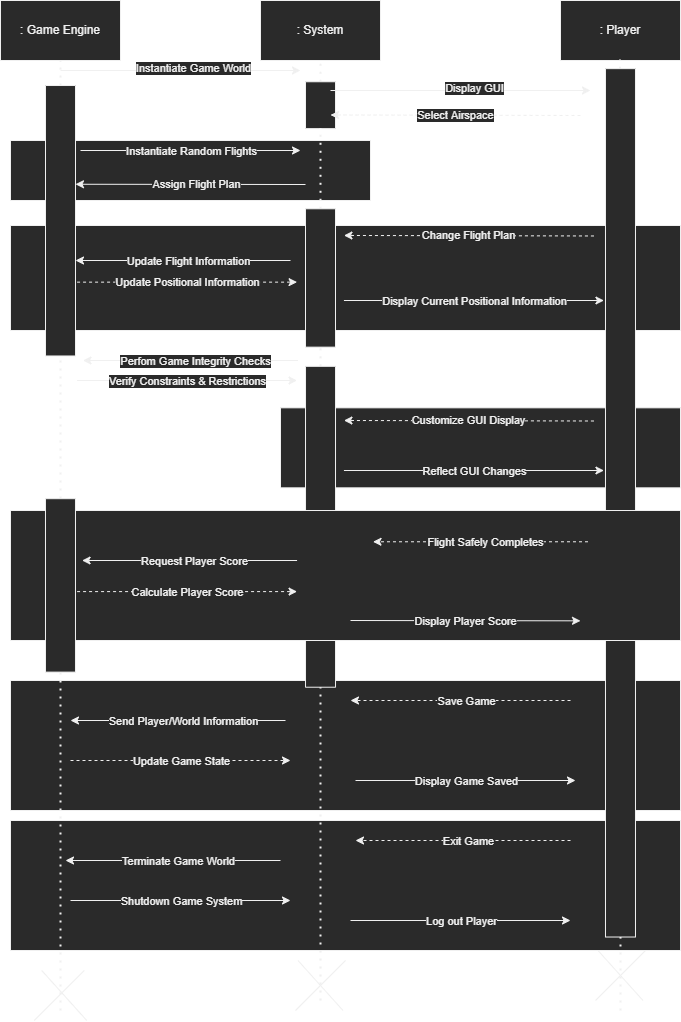

The diagram above was exported from draw.io. Its source (the exported page's mxGraphModel, read from the mxfile embedded in the PNG):
<mxGraphModel dx="1422" dy="865" grid="1" gridSize="10" guides="1" tooltips="1" connect="1" arrows="1" fold="1" page="1" pageScale="1" pageWidth="850" pageHeight="1100" math="0" shadow="0">
  <root>
    <mxCell id="0" />
    <mxCell id="1" parent="0" />
    <mxCell id="ND3lu3xIZb1R_iP7KFav-82" value="" style="rounded=0;whiteSpace=wrap;html=1;" vertex="1" parent="1">
      <mxGeometry x="80" y="860" width="670" height="130" as="geometry" />
    </mxCell>
    <mxCell id="ND3lu3xIZb1R_iP7KFav-81" value="" style="rounded=0;whiteSpace=wrap;html=1;" vertex="1" parent="1">
      <mxGeometry x="80" y="720" width="670" height="130" as="geometry" />
    </mxCell>
    <mxCell id="ND3lu3xIZb1R_iP7KFav-58" value="" style="endArrow=none;dashed=1;html=1;dashPattern=1 3;strokeWidth=2;rounded=0;" edge="1" parent="1">
      <mxGeometry width="50" height="50" relative="1" as="geometry">
        <mxPoint x="390" y="1040" as="sourcePoint" />
        <mxPoint x="390.01037939538037" y="724.9849999999999" as="targetPoint" />
      </mxGeometry>
    </mxCell>
    <mxCell id="ND3lu3xIZb1R_iP7KFav-49" value="" style="endArrow=none;dashed=1;html=1;dashPattern=1 3;strokeWidth=2;rounded=0;startArrow=none;" edge="1" parent="1" target="ND3lu3xIZb1R_iP7KFav-48">
      <mxGeometry width="50" height="50" relative="1" as="geometry">
        <mxPoint x="390.01242709382973" y="551.355" as="sourcePoint" />
        <mxPoint x="390.00392765238416" y="386.635" as="targetPoint" />
      </mxGeometry>
    </mxCell>
    <mxCell id="ND3lu3xIZb1R_iP7KFav-46" value="" style="rounded=0;whiteSpace=wrap;html=1;" vertex="1" parent="1">
      <mxGeometry x="350" y="447.33" width="400" height="80" as="geometry" />
    </mxCell>
    <mxCell id="ND3lu3xIZb1R_iP7KFav-38" value="" style="rounded=0;whiteSpace=wrap;html=1;" vertex="1" parent="1">
      <mxGeometry x="80" y="265" width="670" height="105" as="geometry" />
    </mxCell>
    <mxCell id="ND3lu3xIZb1R_iP7KFav-1" value=": Game Engine" style="rounded=0;whiteSpace=wrap;html=1;" vertex="1" parent="1">
      <mxGeometry x="70" y="40" width="120" height="60" as="geometry" />
    </mxCell>
    <mxCell id="ND3lu3xIZb1R_iP7KFav-2" value=": System" style="rounded=0;whiteSpace=wrap;html=1;" vertex="1" parent="1">
      <mxGeometry x="330" y="40" width="120" height="60" as="geometry" />
    </mxCell>
    <mxCell id="ND3lu3xIZb1R_iP7KFav-3" value=": Player" style="rounded=0;whiteSpace=wrap;html=1;" vertex="1" parent="1">
      <mxGeometry x="630" y="40" width="120" height="60" as="geometry" />
    </mxCell>
    <mxCell id="ND3lu3xIZb1R_iP7KFav-4" value="" style="endArrow=none;dashed=1;html=1;dashPattern=1 3;strokeWidth=2;rounded=0;entryX=0.5;entryY=1;entryDx=0;entryDy=0;startArrow=none;" edge="1" parent="1" source="ND3lu3xIZb1R_iP7KFav-7" target="ND3lu3xIZb1R_iP7KFav-1">
      <mxGeometry width="50" height="50" relative="1" as="geometry">
        <mxPoint x="130" y="530" as="sourcePoint" />
        <mxPoint x="150" y="180" as="targetPoint" />
      </mxGeometry>
    </mxCell>
    <mxCell id="ND3lu3xIZb1R_iP7KFav-5" value="" style="endArrow=none;html=1;rounded=0;" edge="1" parent="1">
      <mxGeometry width="50" height="50" relative="1" as="geometry">
        <mxPoint x="103.74" y="1060" as="sourcePoint" />
        <mxPoint x="153.74" y="1010" as="targetPoint" />
      </mxGeometry>
    </mxCell>
    <mxCell id="ND3lu3xIZb1R_iP7KFav-6" value="" style="endArrow=none;html=1;rounded=0;" edge="1" parent="1">
      <mxGeometry width="50" height="50" relative="1" as="geometry">
        <mxPoint x="111.24" y="1010" as="sourcePoint" />
        <mxPoint x="156.24" y="1060" as="targetPoint" />
      </mxGeometry>
    </mxCell>
    <mxCell id="ND3lu3xIZb1R_iP7KFav-15" value="" style="rounded=0;whiteSpace=wrap;html=1;" vertex="1" parent="1">
      <mxGeometry x="80" y="180" width="360" height="60" as="geometry" />
    </mxCell>
    <mxCell id="ND3lu3xIZb1R_iP7KFav-7" value="" style="rounded=0;whiteSpace=wrap;html=1;rotation=90;" vertex="1" parent="1">
      <mxGeometry x="-5.23" y="245.24" width="270.46" height="30" as="geometry" />
    </mxCell>
    <mxCell id="ND3lu3xIZb1R_iP7KFav-9" value="" style="endArrow=none;dashed=1;html=1;dashPattern=1 3;strokeWidth=2;rounded=0;" edge="1" parent="1" target="ND3lu3xIZb1R_iP7KFav-7">
      <mxGeometry width="50" height="50" relative="1" as="geometry">
        <mxPoint x="130" y="1050" as="sourcePoint" />
        <mxPoint x="130" y="100" as="targetPoint" />
      </mxGeometry>
    </mxCell>
    <mxCell id="ND3lu3xIZb1R_iP7KFav-10" value="" style="endArrow=classic;html=1;rounded=0;" edge="1" parent="1">
      <mxGeometry width="50" height="50" relative="1" as="geometry">
        <mxPoint x="150" y="190" as="sourcePoint" />
        <mxPoint x="370" y="190" as="targetPoint" />
      </mxGeometry>
    </mxCell>
    <mxCell id="ND3lu3xIZb1R_iP7KFav-22" value="Instantiate Random Flights" style="edgeLabel;html=1;align=center;verticalAlign=middle;resizable=0;points=[];" vertex="1" connectable="0" parent="ND3lu3xIZb1R_iP7KFav-10">
      <mxGeometry x="-0.1333" y="-1" relative="1" as="geometry">
        <mxPoint x="15" y="-1" as="offset" />
      </mxGeometry>
    </mxCell>
    <mxCell id="ND3lu3xIZb1R_iP7KFav-11" value="" style="endArrow=none;dashed=1;html=1;dashPattern=1 3;strokeWidth=2;rounded=0;startArrow=none;" edge="1" parent="1" source="ND3lu3xIZb1R_iP7KFav-12">
      <mxGeometry width="50" height="50" relative="1" as="geometry">
        <mxPoint x="390" y="640" as="sourcePoint" />
        <mxPoint x="390" y="100" as="targetPoint" />
      </mxGeometry>
    </mxCell>
    <mxCell id="ND3lu3xIZb1R_iP7KFav-12" value="" style="rounded=0;whiteSpace=wrap;html=1;rotation=90;" vertex="1" parent="1">
      <mxGeometry x="366.57" y="129.69" width="46.87" height="30" as="geometry" />
    </mxCell>
    <mxCell id="ND3lu3xIZb1R_iP7KFav-13" value="" style="endArrow=none;dashed=1;html=1;dashPattern=1 3;strokeWidth=2;rounded=0;startArrow=none;" edge="1" parent="1" source="ND3lu3xIZb1R_iP7KFav-36" target="ND3lu3xIZb1R_iP7KFav-12">
      <mxGeometry width="50" height="50" relative="1" as="geometry">
        <mxPoint x="390" y="640" as="sourcePoint" />
        <mxPoint x="390" y="100" as="targetPoint" />
      </mxGeometry>
    </mxCell>
    <mxCell id="ND3lu3xIZb1R_iP7KFav-16" value="" style="endArrow=classic;html=1;rounded=0;" edge="1" parent="1">
      <mxGeometry width="50" height="50" relative="1" as="geometry">
        <mxPoint x="400" y="130" as="sourcePoint" />
        <mxPoint x="660" y="130" as="targetPoint" />
      </mxGeometry>
    </mxCell>
    <mxCell id="ND3lu3xIZb1R_iP7KFav-17" value="Display GUI" style="edgeLabel;html=1;align=center;verticalAlign=middle;resizable=0;points=[];" vertex="1" connectable="0" parent="ND3lu3xIZb1R_iP7KFav-16">
      <mxGeometry x="0.1" y="3" relative="1" as="geometry">
        <mxPoint as="offset" />
      </mxGeometry>
    </mxCell>
    <mxCell id="ND3lu3xIZb1R_iP7KFav-18" value="Select Airspace" style="endArrow=classic;html=1;rounded=0;dashed=1;" edge="1" parent="1">
      <mxGeometry width="50" height="50" relative="1" as="geometry">
        <mxPoint x="650" y="155" as="sourcePoint" />
        <mxPoint x="400" y="154.5" as="targetPoint" />
      </mxGeometry>
    </mxCell>
    <mxCell id="ND3lu3xIZb1R_iP7KFav-23" value="" style="endArrow=classic;html=1;rounded=0;" edge="1" parent="1">
      <mxGeometry width="50" height="50" relative="1" as="geometry">
        <mxPoint x="130" y="110" as="sourcePoint" />
        <mxPoint x="370" y="110" as="targetPoint" />
      </mxGeometry>
    </mxCell>
    <mxCell id="ND3lu3xIZb1R_iP7KFav-24" value="Instantiate Game World" style="edgeLabel;html=1;align=center;verticalAlign=middle;resizable=0;points=[];" vertex="1" connectable="0" parent="ND3lu3xIZb1R_iP7KFav-23">
      <mxGeometry x="0.1" y="3" relative="1" as="geometry">
        <mxPoint as="offset" />
      </mxGeometry>
    </mxCell>
    <mxCell id="ND3lu3xIZb1R_iP7KFav-27" value="" style="endArrow=none;dashed=1;html=1;dashPattern=1 3;strokeWidth=2;rounded=0;startArrow=none;" edge="1" parent="1" source="ND3lu3xIZb1R_iP7KFav-32">
      <mxGeometry width="50" height="50" relative="1" as="geometry">
        <mxPoint x="690" y="630" as="sourcePoint" />
        <mxPoint x="689.5" y="99" as="targetPoint" />
      </mxGeometry>
    </mxCell>
    <mxCell id="ND3lu3xIZb1R_iP7KFav-28" value="" style="endArrow=none;html=1;rounded=0;" edge="1" parent="1">
      <mxGeometry width="50" height="50" relative="1" as="geometry">
        <mxPoint x="365" y="1050" as="sourcePoint" />
        <mxPoint x="415" y="1000" as="targetPoint" />
      </mxGeometry>
    </mxCell>
    <mxCell id="ND3lu3xIZb1R_iP7KFav-29" value="" style="endArrow=none;html=1;rounded=0;" edge="1" parent="1">
      <mxGeometry width="50" height="50" relative="1" as="geometry">
        <mxPoint x="367.5" y="1000" as="sourcePoint" />
        <mxPoint x="412.5" y="1050" as="targetPoint" />
      </mxGeometry>
    </mxCell>
    <mxCell id="ND3lu3xIZb1R_iP7KFav-30" value="" style="endArrow=none;html=1;rounded=0;" edge="1" parent="1">
      <mxGeometry width="50" height="50" relative="1" as="geometry">
        <mxPoint x="665" y="1040" as="sourcePoint" />
        <mxPoint x="715" y="990" as="targetPoint" />
      </mxGeometry>
    </mxCell>
    <mxCell id="ND3lu3xIZb1R_iP7KFav-31" value="" style="endArrow=none;html=1;rounded=0;" edge="1" parent="1">
      <mxGeometry width="50" height="50" relative="1" as="geometry">
        <mxPoint x="667.5" y="990" as="sourcePoint" />
        <mxPoint x="712.5" y="1040" as="targetPoint" />
      </mxGeometry>
    </mxCell>
    <mxCell id="ND3lu3xIZb1R_iP7KFav-32" value="" style="rounded=0;whiteSpace=wrap;html=1;rotation=90;" vertex="1" parent="1">
      <mxGeometry x="255.8" y="527.33" width="868.38" height="30" as="geometry" />
    </mxCell>
    <mxCell id="ND3lu3xIZb1R_iP7KFav-33" value="" style="endArrow=none;dashed=1;html=1;dashPattern=1 3;strokeWidth=2;rounded=0;" edge="1" parent="1" target="ND3lu3xIZb1R_iP7KFav-32">
      <mxGeometry width="50" height="50" relative="1" as="geometry">
        <mxPoint x="690" y="1050" as="sourcePoint" />
        <mxPoint x="689.5" y="99" as="targetPoint" />
      </mxGeometry>
    </mxCell>
    <mxCell id="ND3lu3xIZb1R_iP7KFav-34" value="" style="endArrow=classic;html=1;rounded=0;" edge="1" parent="1">
      <mxGeometry width="50" height="50" relative="1" as="geometry">
        <mxPoint x="375" y="224" as="sourcePoint" />
        <mxPoint x="145" y="223.75" as="targetPoint" />
      </mxGeometry>
    </mxCell>
    <mxCell id="ND3lu3xIZb1R_iP7KFav-35" value="Assign Flight Plan" style="edgeLabel;html=1;align=center;verticalAlign=middle;resizable=0;points=[];" vertex="1" connectable="0" parent="ND3lu3xIZb1R_iP7KFav-34">
      <mxGeometry x="-0.1333" y="-1" relative="1" as="geometry">
        <mxPoint x="-10" y="1" as="offset" />
      </mxGeometry>
    </mxCell>
    <mxCell id="ND3lu3xIZb1R_iP7KFav-36" value="" style="rounded=0;whiteSpace=wrap;html=1;rotation=90;" vertex="1" parent="1">
      <mxGeometry x="320.83" y="302.46" width="138.35" height="30" as="geometry" />
    </mxCell>
    <mxCell id="ND3lu3xIZb1R_iP7KFav-37" value="" style="endArrow=none;dashed=1;html=1;dashPattern=1 3;strokeWidth=2;rounded=0;startArrow=none;" edge="1" parent="1" source="ND3lu3xIZb1R_iP7KFav-48" target="ND3lu3xIZb1R_iP7KFav-36">
      <mxGeometry width="50" height="50" relative="1" as="geometry">
        <mxPoint x="390" y="640" as="sourcePoint" />
        <mxPoint x="390.0047634309826" y="168.125" as="targetPoint" />
      </mxGeometry>
    </mxCell>
    <mxCell id="ND3lu3xIZb1R_iP7KFav-39" value="Change Flight Plan" style="endArrow=classic;html=1;rounded=0;dashed=1;" edge="1" parent="1">
      <mxGeometry width="50" height="50" relative="1" as="geometry">
        <mxPoint x="663.44" y="275.46999999999997" as="sourcePoint" />
        <mxPoint x="413.44" y="274.96999999999997" as="targetPoint" />
      </mxGeometry>
    </mxCell>
    <mxCell id="ND3lu3xIZb1R_iP7KFav-40" value="" style="endArrow=classic;html=1;rounded=0;" edge="1" parent="1">
      <mxGeometry width="50" height="50" relative="1" as="geometry">
        <mxPoint x="413.44" y="340" as="sourcePoint" />
        <mxPoint x="673.44" y="340" as="targetPoint" />
      </mxGeometry>
    </mxCell>
    <mxCell id="ND3lu3xIZb1R_iP7KFav-41" value="Display Current Positional Information" style="edgeLabel;html=1;align=center;verticalAlign=middle;resizable=0;points=[];" vertex="1" connectable="0" parent="ND3lu3xIZb1R_iP7KFav-40">
      <mxGeometry x="0.1" y="3" relative="1" as="geometry">
        <mxPoint x="-13" y="3" as="offset" />
      </mxGeometry>
    </mxCell>
    <mxCell id="ND3lu3xIZb1R_iP7KFav-42" value="" style="endArrow=classic;html=1;rounded=0;dashed=1;" edge="1" parent="1">
      <mxGeometry width="50" height="50" relative="1" as="geometry">
        <mxPoint x="146.57" y="321.64" as="sourcePoint" />
        <mxPoint x="366.57" y="321.64" as="targetPoint" />
      </mxGeometry>
    </mxCell>
    <mxCell id="ND3lu3xIZb1R_iP7KFav-43" value="Update Positional Information" style="edgeLabel;html=1;align=center;verticalAlign=middle;resizable=0;points=[];" vertex="1" connectable="0" parent="ND3lu3xIZb1R_iP7KFav-42">
      <mxGeometry x="-0.1333" y="-1" relative="1" as="geometry">
        <mxPoint x="15" y="-1" as="offset" />
      </mxGeometry>
    </mxCell>
    <mxCell id="ND3lu3xIZb1R_iP7KFav-44" value="" style="endArrow=classic;html=1;rounded=0;" edge="1" parent="1">
      <mxGeometry width="50" height="50" relative="1" as="geometry">
        <mxPoint x="360" y="300" as="sourcePoint" />
        <mxPoint x="145" y="300" as="targetPoint" />
      </mxGeometry>
    </mxCell>
    <mxCell id="ND3lu3xIZb1R_iP7KFav-45" value="Update Flight Information" style="edgeLabel;html=1;align=center;verticalAlign=middle;resizable=0;points=[];" vertex="1" connectable="0" parent="ND3lu3xIZb1R_iP7KFav-44">
      <mxGeometry x="-0.1333" y="-1" relative="1" as="geometry">
        <mxPoint x="-10" y="1" as="offset" />
      </mxGeometry>
    </mxCell>
    <mxCell id="ND3lu3xIZb1R_iP7KFav-48" value="" style="rounded=0;whiteSpace=wrap;html=1;rotation=90;" vertex="1" parent="1">
      <mxGeometry x="229.57" y="551.27" width="320.89" height="30" as="geometry" />
    </mxCell>
    <mxCell id="ND3lu3xIZb1R_iP7KFav-50" value="Customize GUI Display" style="endArrow=classic;html=1;rounded=0;dashed=1;" edge="1" parent="1">
      <mxGeometry width="50" height="50" relative="1" as="geometry">
        <mxPoint x="663.44" y="460.5" as="sourcePoint" />
        <mxPoint x="413.44" y="460" as="targetPoint" />
      </mxGeometry>
    </mxCell>
    <mxCell id="ND3lu3xIZb1R_iP7KFav-51" value="" style="endArrow=classic;html=1;rounded=0;" edge="1" parent="1">
      <mxGeometry width="50" height="50" relative="1" as="geometry">
        <mxPoint x="413.44000000000005" y="510" as="sourcePoint" />
        <mxPoint x="673.44" y="510" as="targetPoint" />
      </mxGeometry>
    </mxCell>
    <mxCell id="ND3lu3xIZb1R_iP7KFav-52" value="Reflect GUI Changes" style="edgeLabel;html=1;align=center;verticalAlign=middle;resizable=0;points=[];" vertex="1" connectable="0" parent="ND3lu3xIZb1R_iP7KFav-51">
      <mxGeometry x="0.1" y="3" relative="1" as="geometry">
        <mxPoint x="-13" y="3" as="offset" />
      </mxGeometry>
    </mxCell>
    <mxCell id="ND3lu3xIZb1R_iP7KFav-53" value="" style="rounded=0;whiteSpace=wrap;html=1;" vertex="1" parent="1">
      <mxGeometry x="80" y="550" width="670" height="130" as="geometry" />
    </mxCell>
    <mxCell id="ND3lu3xIZb1R_iP7KFav-54" value="" style="endArrow=classic;html=1;rounded=0;" edge="1" parent="1">
      <mxGeometry width="50" height="50" relative="1" as="geometry">
        <mxPoint x="366.57" y="600" as="sourcePoint" />
        <mxPoint x="151.57" y="600" as="targetPoint" />
      </mxGeometry>
    </mxCell>
    <mxCell id="ND3lu3xIZb1R_iP7KFav-55" value="Request Player Score" style="edgeLabel;html=1;align=center;verticalAlign=middle;resizable=0;points=[];" vertex="1" connectable="0" parent="ND3lu3xIZb1R_iP7KFav-54">
      <mxGeometry x="-0.1333" y="-1" relative="1" as="geometry">
        <mxPoint x="-10" y="1" as="offset" />
      </mxGeometry>
    </mxCell>
    <mxCell id="ND3lu3xIZb1R_iP7KFav-59" value="" style="endArrow=classic;html=1;rounded=0;dashed=1;" edge="1" parent="1">
      <mxGeometry width="50" height="50" relative="1" as="geometry">
        <mxPoint x="146.56999999999994" y="631.0999999999999" as="sourcePoint" />
        <mxPoint x="366.56999999999994" y="631.0999999999999" as="targetPoint" />
      </mxGeometry>
    </mxCell>
    <mxCell id="ND3lu3xIZb1R_iP7KFav-60" value="Calculate Player Score" style="edgeLabel;html=1;align=center;verticalAlign=middle;resizable=0;points=[];" vertex="1" connectable="0" parent="ND3lu3xIZb1R_iP7KFav-59">
      <mxGeometry x="-0.1333" y="-1" relative="1" as="geometry">
        <mxPoint x="15" y="-1" as="offset" />
      </mxGeometry>
    </mxCell>
    <mxCell id="ND3lu3xIZb1R_iP7KFav-61" value="" style="rounded=0;whiteSpace=wrap;html=1;rotation=90;" vertex="1" parent="1">
      <mxGeometry x="43.28" y="609.9" width="173.42" height="30" as="geometry" />
    </mxCell>
    <mxCell id="ND3lu3xIZb1R_iP7KFav-62" value="" style="endArrow=classic;html=1;rounded=0;" edge="1" parent="1">
      <mxGeometry width="50" height="50" relative="1" as="geometry">
        <mxPoint x="420" y="660" as="sourcePoint" />
        <mxPoint x="650" y="660.33" as="targetPoint" />
      </mxGeometry>
    </mxCell>
    <mxCell id="ND3lu3xIZb1R_iP7KFav-63" value="Display Player Score" style="edgeLabel;html=1;align=center;verticalAlign=middle;resizable=0;points=[];" vertex="1" connectable="0" parent="ND3lu3xIZb1R_iP7KFav-62">
      <mxGeometry x="0.1" y="3" relative="1" as="geometry">
        <mxPoint x="-13" y="3" as="offset" />
      </mxGeometry>
    </mxCell>
    <mxCell id="ND3lu3xIZb1R_iP7KFav-64" value="" style="endArrow=classic;html=1;rounded=0;dashed=1;" edge="1" parent="1">
      <mxGeometry width="50" height="50" relative="1" as="geometry">
        <mxPoint x="657.5" y="581.27" as="sourcePoint" />
        <mxPoint x="442.49999999999994" y="581.27" as="targetPoint" />
      </mxGeometry>
    </mxCell>
    <mxCell id="ND3lu3xIZb1R_iP7KFav-65" value="Flight Safely Completes" style="edgeLabel;html=1;align=center;verticalAlign=middle;resizable=0;points=[];" vertex="1" connectable="0" parent="ND3lu3xIZb1R_iP7KFav-64">
      <mxGeometry x="-0.1333" y="-1" relative="1" as="geometry">
        <mxPoint x="-10" y="1" as="offset" />
      </mxGeometry>
    </mxCell>
    <mxCell id="ND3lu3xIZb1R_iP7KFav-66" value="" style="endArrow=classic;html=1;rounded=0;dashed=1;" edge="1" parent="1">
      <mxGeometry width="50" height="50" relative="1" as="geometry">
        <mxPoint x="640" y="740" as="sourcePoint" />
        <mxPoint x="420" y="740" as="targetPoint" />
      </mxGeometry>
    </mxCell>
    <mxCell id="ND3lu3xIZb1R_iP7KFav-67" value="Save Game" style="edgeLabel;html=1;align=center;verticalAlign=middle;resizable=0;points=[];" vertex="1" connectable="0" parent="ND3lu3xIZb1R_iP7KFav-66">
      <mxGeometry x="-0.1333" y="-1" relative="1" as="geometry">
        <mxPoint x="-10" y="1" as="offset" />
      </mxGeometry>
    </mxCell>
    <mxCell id="ND3lu3xIZb1R_iP7KFav-68" value="" style="endArrow=classic;html=1;rounded=0;" edge="1" parent="1">
      <mxGeometry width="50" height="50" relative="1" as="geometry">
        <mxPoint x="355" y="760" as="sourcePoint" />
        <mxPoint x="140" y="760" as="targetPoint" />
      </mxGeometry>
    </mxCell>
    <mxCell id="ND3lu3xIZb1R_iP7KFav-69" value="Send Player/World Information" style="edgeLabel;html=1;align=center;verticalAlign=middle;resizable=0;points=[];" vertex="1" connectable="0" parent="ND3lu3xIZb1R_iP7KFav-68">
      <mxGeometry x="-0.1333" y="-1" relative="1" as="geometry">
        <mxPoint x="-10" y="1" as="offset" />
      </mxGeometry>
    </mxCell>
    <mxCell id="ND3lu3xIZb1R_iP7KFav-70" value="" style="endArrow=classic;html=1;rounded=0;dashed=1;" edge="1" parent="1">
      <mxGeometry width="50" height="50" relative="1" as="geometry">
        <mxPoint x="139.99999999999994" y="799.9999999999999" as="sourcePoint" />
        <mxPoint x="359.99999999999994" y="799.9999999999999" as="targetPoint" />
      </mxGeometry>
    </mxCell>
    <mxCell id="ND3lu3xIZb1R_iP7KFav-71" value="Update Game State" style="edgeLabel;html=1;align=center;verticalAlign=middle;resizable=0;points=[];" vertex="1" connectable="0" parent="ND3lu3xIZb1R_iP7KFav-70">
      <mxGeometry x="-0.1333" y="-1" relative="1" as="geometry">
        <mxPoint x="15" y="-1" as="offset" />
      </mxGeometry>
    </mxCell>
    <mxCell id="ND3lu3xIZb1R_iP7KFav-72" value="" style="endArrow=classic;html=1;rounded=0;" edge="1" parent="1">
      <mxGeometry width="50" height="50" relative="1" as="geometry">
        <mxPoint x="425" y="820" as="sourcePoint" />
        <mxPoint x="645" y="820" as="targetPoint" />
      </mxGeometry>
    </mxCell>
    <mxCell id="ND3lu3xIZb1R_iP7KFav-73" value="Display Game Saved" style="edgeLabel;html=1;align=center;verticalAlign=middle;resizable=0;points=[];" vertex="1" connectable="0" parent="ND3lu3xIZb1R_iP7KFav-72">
      <mxGeometry x="-0.1333" y="-1" relative="1" as="geometry">
        <mxPoint x="15" y="-1" as="offset" />
      </mxGeometry>
    </mxCell>
    <mxCell id="ND3lu3xIZb1R_iP7KFav-74" value="" style="endArrow=classic;html=1;rounded=0;dashed=1;" edge="1" parent="1">
      <mxGeometry width="50" height="50" relative="1" as="geometry">
        <mxPoint x="640" y="880" as="sourcePoint" />
        <mxPoint x="425" y="880" as="targetPoint" />
      </mxGeometry>
    </mxCell>
    <mxCell id="ND3lu3xIZb1R_iP7KFav-75" value="Exit Game" style="edgeLabel;html=1;align=center;verticalAlign=middle;resizable=0;points=[];" vertex="1" connectable="0" parent="ND3lu3xIZb1R_iP7KFav-74">
      <mxGeometry x="-0.1333" y="-1" relative="1" as="geometry">
        <mxPoint x="-10" y="1" as="offset" />
      </mxGeometry>
    </mxCell>
    <mxCell id="ND3lu3xIZb1R_iP7KFav-76" value="" style="endArrow=classic;html=1;rounded=0;" edge="1" parent="1">
      <mxGeometry width="50" height="50" relative="1" as="geometry">
        <mxPoint x="350" y="900" as="sourcePoint" />
        <mxPoint x="135" y="900" as="targetPoint" />
      </mxGeometry>
    </mxCell>
    <mxCell id="ND3lu3xIZb1R_iP7KFav-77" value="Terminate Game World" style="edgeLabel;html=1;align=center;verticalAlign=middle;resizable=0;points=[];" vertex="1" connectable="0" parent="ND3lu3xIZb1R_iP7KFav-76">
      <mxGeometry x="-0.1333" y="-1" relative="1" as="geometry">
        <mxPoint x="-10" y="1" as="offset" />
      </mxGeometry>
    </mxCell>
    <mxCell id="ND3lu3xIZb1R_iP7KFav-78" value="" style="endArrow=classic;html=1;rounded=0;" edge="1" parent="1">
      <mxGeometry width="50" height="50" relative="1" as="geometry">
        <mxPoint x="140" y="940" as="sourcePoint" />
        <mxPoint x="360" y="940" as="targetPoint" />
      </mxGeometry>
    </mxCell>
    <mxCell id="ND3lu3xIZb1R_iP7KFav-79" value="Shutdown Game System" style="edgeLabel;html=1;align=center;verticalAlign=middle;resizable=0;points=[];" vertex="1" connectable="0" parent="ND3lu3xIZb1R_iP7KFav-78">
      <mxGeometry x="-0.1333" y="-1" relative="1" as="geometry">
        <mxPoint x="15" y="-1" as="offset" />
      </mxGeometry>
    </mxCell>
    <mxCell id="ND3lu3xIZb1R_iP7KFav-83" value="" style="endArrow=classic;html=1;rounded=0;" edge="1" parent="1">
      <mxGeometry width="50" height="50" relative="1" as="geometry">
        <mxPoint x="420" y="960" as="sourcePoint" />
        <mxPoint x="640" y="960" as="targetPoint" />
      </mxGeometry>
    </mxCell>
    <mxCell id="ND3lu3xIZb1R_iP7KFav-84" value="Log out Player" style="edgeLabel;html=1;align=center;verticalAlign=middle;resizable=0;points=[];" vertex="1" connectable="0" parent="ND3lu3xIZb1R_iP7KFav-83">
      <mxGeometry x="-0.1333" y="-1" relative="1" as="geometry">
        <mxPoint x="15" y="-1" as="offset" />
      </mxGeometry>
    </mxCell>
    <mxCell id="ND3lu3xIZb1R_iP7KFav-85" value="" style="endArrow=classic;html=1;rounded=0;" edge="1" parent="1">
      <mxGeometry width="50" height="50" relative="1" as="geometry">
        <mxPoint x="367.5" y="400" as="sourcePoint" />
        <mxPoint x="152.5" y="400" as="targetPoint" />
      </mxGeometry>
    </mxCell>
    <mxCell id="ND3lu3xIZb1R_iP7KFav-86" value="Perfom Game Integrity Checks" style="edgeLabel;html=1;align=center;verticalAlign=middle;resizable=0;points=[];" vertex="1" connectable="0" parent="ND3lu3xIZb1R_iP7KFav-85">
      <mxGeometry x="-0.1333" y="-1" relative="1" as="geometry">
        <mxPoint x="-10" y="1" as="offset" />
      </mxGeometry>
    </mxCell>
    <mxCell id="ND3lu3xIZb1R_iP7KFav-88" value="" style="endArrow=classic;html=1;rounded=0;" edge="1" parent="1">
      <mxGeometry width="50" height="50" relative="1" as="geometry">
        <mxPoint x="146.56999999999994" y="419.9999999999999" as="sourcePoint" />
        <mxPoint x="366.56999999999994" y="419.9999999999999" as="targetPoint" />
      </mxGeometry>
    </mxCell>
    <mxCell id="ND3lu3xIZb1R_iP7KFav-89" value="Verify Constraints &amp;amp; Restrictions" style="edgeLabel;html=1;align=center;verticalAlign=middle;resizable=0;points=[];" vertex="1" connectable="0" parent="ND3lu3xIZb1R_iP7KFav-88">
      <mxGeometry x="-0.1333" y="-1" relative="1" as="geometry">
        <mxPoint x="15" y="-1" as="offset" />
      </mxGeometry>
    </mxCell>
  </root>
</mxGraphModel>